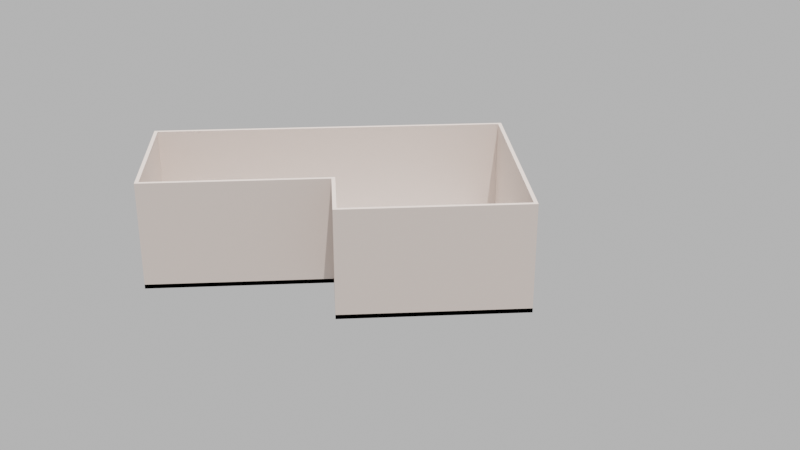 # Source: Session02-starter_empty_walls.blend  (saved by Blender 3.2.14; exported with 4.5.12 LTS)
import bpy
from mathutils import Matrix  # noqa: F401  (used for matrix-valued properties, if any)

bpy.ops.wm.read_factory_settings(use_empty=True)
scene = bpy.context.scene
scene.name = 'Scene'

# ---- collections
col_collection = bpy.data.collections.new('Collection'); scene.collection.children.link(col_collection)
col_lighting = bpy.data.collections.new('Lighting'); scene.collection.children.link(col_lighting)

# ---- materials (node trees are filled in below, after node groups)
mat_wall_material = bpy.data.materials.new('Wall_material')
mat_wall_material.diffuse_color = (0.8, 0.621, 0.57, 1.0)
mat_baseboard_material = bpy.data.materials.new('Baseboard_material')
mat_floor_material = bpy.data.materials.new('Floor_material')
mat_floor_material.diffuse_color = (0.8, 0.636, 0.315, 1.0)

# ---- material node trees
mat_wall_material.use_nodes = True; mat_wall_material.node_tree.nodes.clear()
_N = mat_wall_material.node_tree.nodes; _L = mat_wall_material.node_tree.links
n0 = _N.new('ShaderNodeBsdfPrincipled'); n0.name = 'Principled BSDF'; n0.location = (10, 300)
n0.distribution = 'GGX'
n0.subsurface_method = 'RANDOM_WALK_SKIN'
n0.inputs[3].default_value = 1.45
n0.inputs[27].default_value = (0.0, 0.0, 0.0, 1.0)
n0.inputs[28].default_value = 1.0
n1 = _N.new('ShaderNodeOutputMaterial'); n1.name = 'Material Output'; n1.location = (1100, 160)
n2 = _N.new('ShaderNodeBsdfDiffuse'); n2.name = 'Diffuse BSDF'; n2.location = (200, 320)
n2.inputs[0].default_value = (0.765, 0.65, 0.588, 1.0)
n3 = _N.new('ShaderNodeBsdfAnisotropic'); n3.name = 'Glossy_0'; n3.location = (200, 0)
n3.distribution = 'GGX'
n4 = _N.new('ShaderNodeMixShader'); n4.name = 'Mix_0'; n4.location = (500, 160)
n4.inputs[0].default_value = 0.1
n5 = _N.new('ShaderNodeNewGeometry'); n5.name = 'Input_1'; n5.location = (-80, -70)
n6 = _N.new('ShaderNodeBsdfDiffuse'); n6.name = 'Diffuse_1'; n6.location = (200, -280)
n6.inputs[0].default_value = (0.3, 0.3, 0.3, 1.0)
n7 = _N.new('ShaderNodeMixShader'); n7.name = 'Mix_1'; n7.location = (800, -70)
_L.new(n2.outputs[0], n4.inputs[1])
_L.new(n3.outputs[0], n4.inputs[2])
_L.new(n5.outputs[6], n7.inputs[0])
_L.new(n6.outputs[0], n7.inputs[2])
_L.new(n4.outputs[0], n7.inputs[1])
_L.new(n7.outputs[0], n1.inputs[0])
n1.is_active_output = True
mat_baseboard_material.use_nodes = True; mat_baseboard_material.node_tree.nodes.clear()
_N = mat_baseboard_material.node_tree.nodes; _L = mat_baseboard_material.node_tree.links
n0 = _N.new('ShaderNodeBsdfPrincipled'); n0.name = 'Principled BSDF'; n0.location = (10, 300)
n0.distribution = 'GGX'
n0.subsurface_method = 'RANDOM_WALK_SKIN'
n0.inputs[3].default_value = 1.45
n0.inputs[27].default_value = (0.0, 0.0, 0.0, 1.0)
n0.inputs[28].default_value = 1.0
n1 = _N.new('ShaderNodeOutputMaterial'); n1.name = 'Material Output'; n1.location = (1100, 160)
n2 = _N.new('ShaderNodeBsdfDiffuse'); n2.name = 'Diffuse BSDF'; n2.location = (200, 320)
n3 = _N.new('ShaderNodeBsdfAnisotropic'); n3.name = 'Glossy_0'; n3.location = (200, 0)
n3.distribution = 'GGX'
n4 = _N.new('ShaderNodeMixShader'); n4.name = 'Mix_0'; n4.location = (500, 160)
n4.inputs[0].default_value = 0.1
_L.new(n2.outputs[0], n4.inputs[1])
_L.new(n3.outputs[0], n4.inputs[2])
_L.new(n4.outputs[0], n1.inputs[0])
n1.is_active_output = True
mat_floor_material.use_nodes = True; mat_floor_material.node_tree.nodes.clear()
_N = mat_floor_material.node_tree.nodes; _L = mat_floor_material.node_tree.links
n0 = _N.new('ShaderNodeBsdfPrincipled'); n0.name = 'Principled BSDF'; n0.location = (10, 300)
n0.distribution = 'GGX'
n0.subsurface_method = 'RANDOM_WALK_SKIN'
n0.inputs[3].default_value = 1.45
n0.inputs[27].default_value = (0.0, 0.0, 0.0, 1.0)
n0.inputs[28].default_value = 1.0
n1 = _N.new('ShaderNodeOutputMaterial'); n1.name = 'Diffuse BSDF'; n1.location = (300, 300)
n1.label = 'Diffuse BSDF'
_L.new(n0.outputs[0], n1.inputs[0])
n1.is_active_output = True

# ---- world
world_world = bpy.data.worlds.new('World'); scene.world = world_world
world_world.use_nodes = True; world_world.node_tree.nodes.clear()
_N = world_world.node_tree.nodes; _L = world_world.node_tree.links
n0 = _N.new('ShaderNodeOutputWorld'); n0.name = 'World Output'; n0.location = (300, 300)
n1 = _N.new('ShaderNodeBackground'); n1.name = 'Background'; n1.location = (10, 300)
n1.inputs[0].default_value = (0.5277, 0.5277, 0.5277, 1.0)
_L.new(n1.outputs[0], n0.inputs[0])
n0.is_active_output = True
world_world.color = (0.05088, 0.05088, 0.05088)
world_world.use_sun_shadow = False
world_world.sun_shadow_jitter_overblur = 0.0

# ---- cameras
cam_camera = bpy.data.cameras.new('Camera')

# ---- lights
light_sun = bpy.data.lights.new('Sun', 'SUN')
light_sun.transmission_factor = 0.0
light_sun.energy = 5.0
light_sun.shadow_soft_size = 0.125

# ---- meshes
me_room_001 = bpy.data.meshes.new('Room.001')
me_room_001.from_pydata([(0.0, 0.0, 3.0), (0.0, 0.0, 0.0), (5.0, 0.0, 3.0), (5.0, 0.0, 0.0), (5.0, 6.0, 3.0), (5.0, 6.0, 0.0), (-5.0, 6.0, 3.0), (-5.0, 6.0, 0.0), (-5.0, 2.0, 3.0), (-5.0, 2.0, 0.0), (0.0, 2.0, 3.0), (0.0, 2.0, 0.0)], [], [(0, 1, 3, 2), (2, 3, 5, 4), (4, 5, 7, 6), (6, 7, 9, 8), (8, 9, 11, 10), (0, 10, 11, 1)])
_uv = me_room_001.uv_layers.new(name='UVMap')
_uv.uv.foreach_set('vector', [0.07147, 0.7619, 4.881e-05, 0.7619, 4.883e-05, 0.6429, 0.07147, 0.6429, 0.07147, 0.6429, 4.883e-05, 0.6429, 4.883e-05, 0.5, 0.07147, 0.5, 0.07147, 0.5, 4.883e-05, 0.5, 4.887e-05, 0.2619, 0.07147, 0.2619, 0.07147, 0.2619, 4.887e-05, 0.2619, 4.891e-05, 0.1667, 0.07147, 0.1667, 0.07147, 0.1667, 4.891e-05, 0.1667, 4.894e-05, 0.04766, 0.07147, 0.04766, 0.07147, 4.881e-05, 0.07147, 0.04766, 4.894e-05, 0.04766, 4.895e-05, 4.881e-05])
me_room_001.materials.append(mat_wall_material)
me_room_001.use_remesh_fix_poles = True
me_room_001.use_remesh_preserve_attributes = False
me_room_001.update()
me_baseboard_001 = bpy.data.meshes.new('Baseboard.001')
me_baseboard_001.from_pydata([(0.0, 0.0, 0.12), (0.0, 0.0, 0.0), (5.0, 0.0, 0.12), (5.0, 0.0, 0.0), (5.0, 6.0, 0.12), (5.0, 6.0, 0.0), (-5.0, 6.0, 0.12), (-5.0, 6.0, 0.0), (-5.0, 2.0, 0.12), (-5.0, 2.0, 0.0), (0.0, 2.0, 0.12), (0.0, 2.0, 0.0)], [], [(0, 1, 3, 2), (2, 3, 5, 4), (4, 5, 7, 6), (6, 7, 9, 8), (8, 9, 11, 10), (0, 10, 11, 1)])
_uv = me_baseboard_001.uv_layers.new(name='UVMap')
_uv.uv.foreach_set('vector', [0.2153, 4.881e-05, 0.2195, 5.748e-05, 0.2191, 0.1732, 0.215, 0.1732, 0.215, 0.1732, 0.2191, 0.1732, 0.2187, 0.381, 0.2145, 0.381, 0.2145, 0.381, 0.2187, 0.381, 0.2195, 0.619, 0.2153, 0.619, 0.2153, 0.619, 0.2195, 0.619, 0.2192, 0.7575, 0.215, 0.7575, 0.215, 0.7575, 0.2192, 0.7575, 0.2188, 0.9307, 0.2147, 0.9307, 0.2145, 0.9999, 0.2147, 0.9307, 0.2188, 0.9307, 0.2187, 1.0])
me_baseboard_001.materials.append(mat_baseboard_material)
me_baseboard_001.use_remesh_fix_poles = True
me_baseboard_001.use_remesh_preserve_attributes = False
me_baseboard_001.update()
me_floor_001 = bpy.data.meshes.new('Floor.001')
me_floor_001.from_pydata([(0.0, 0.0, 0.0), (5.0, 0.0, 0.0), (5.0, 6.0, 0.0), (-5.0, 6.0, 0.0), (-5.0, 2.0, 0.0), (0.0, 2.0, 0.0)], [], [(0, 1, 2, 3, 4, 5)])
_uv = me_floor_001.uv_layers.new(name='UVMap')
_uv.uv.foreach_set('vector', [0.07157, 0.1191, 0.07157, 4.881e-05, 0.2144, 4.881e-05, 0.2144, 0.2381, 0.1192, 0.2381, 0.1192, 0.1191])
me_floor_001.materials.append(mat_floor_material)
me_floor_001.use_remesh_fix_poles = True
me_floor_001.use_remesh_preserve_attributes = False
me_floor_001.update()

# ---- objects
ob_room = bpy.data.objects.new('Room', me_room_001)
ob_baseboard = bpy.data.objects.new('Baseboard', me_baseboard_001)
ob_floor = bpy.data.objects.new('Floor', me_floor_001)
ob_camera = bpy.data.objects.new('Camera', cam_camera)
ob_sun = bpy.data.objects.new('Sun', light_sun)

# ---- transforms, parenting, visibility, modifiers, constraints
ob_room.location = (0.0, 0.0, 0.0)
_m = ob_room.modifiers.new('Solidify', 'SOLIDIFY')
_m.thickness = 0.1
_m.use_even_offset = True
_m.use_quality_normals = True
_m = ob_room.modifiers.new('Boolean', 'BOOLEAN')
_m = ob_room.modifiers.new('Boolean.001', 'BOOLEAN')
_m = ob_room.modifiers.new('Boolean.002', 'BOOLEAN')
_m = ob_room.modifiers.new('Boolean.003', 'BOOLEAN')
_m = ob_room.modifiers.new('Boolean.004', 'BOOLEAN')
_m = ob_room.modifiers.new('Boolean.005', 'BOOLEAN')
ob_baseboard.parent = ob_room
ob_baseboard.location = (0.0, 0.0, 0.0)
_m = ob_baseboard.modifiers.new('Solidify', 'SOLIDIFY')
_m.thickness = 0.015
_m.use_even_offset = True
_m.use_quality_normals = True
_m = ob_baseboard.modifiers.new('Boolean', 'BOOLEAN')
ob_floor.parent = ob_room
ob_floor.location = (0.0, 0.0, 0.0)
ob_camera.location = (-0.08827, -24.49, 13.68)
ob_camera.rotation_euler = (1.145, 6.51e-08, -0.06981)
ob_sun.location = (7.468, -0.8264, 5.209)
ob_sun.rotation_euler = (0.1625, 0.1693, -0.3832)

# ---- collection membership
col_collection.objects.link(ob_room)
col_collection.objects.link(ob_baseboard)
col_collection.objects.link(ob_floor)
col_collection.objects.link(ob_camera)
col_lighting.objects.link(ob_sun)

# ---- scene / render settings (as saved in the file)
scene.camera = ob_camera
scene.frame_start = 1; scene.frame_end = 250; scene.frame_set(23)
scene.render.engine = 'CYCLES'
scene.cycles.sampling_pattern = 'TABULATED_SOBOL'
scene.cycles.use_light_tree = False
scene.view_settings.view_transform = 'Filmic'
bpy.context.view_layer.update()
